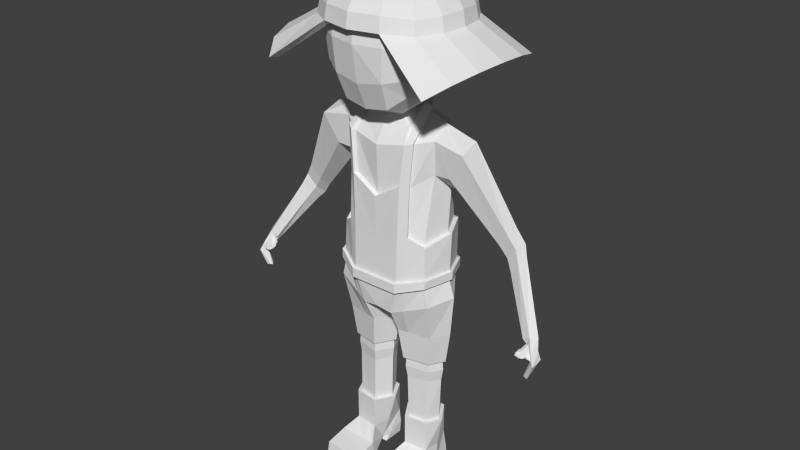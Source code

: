 # Source: Summerian_Civil_Rack.blend  (saved by Blender 2.76.0; exported with 4.5.12 LTS)
import bpy
from mathutils import Matrix  # noqa: F401  (used for matrix-valued properties, if any)

bpy.ops.wm.read_factory_settings(use_empty=True)
scene = bpy.context.scene
scene.name = 'Scene'

# ---- collections
col_collection_1 = bpy.data.collections.new('Collection 1'); scene.collection.children.link(col_collection_1)

# ---- world
world_world = bpy.data.worlds.new('World'); scene.world = world_world
world_world.color = (0.05088, 0.05088, 0.05088)
world_world.use_sun_shadow = False
world_world.sun_shadow_jitter_overblur = 0.0
world_world.cycles.sampling_method = 'MANUAL'
world_world.cycles.sample_map_resolution = 256

# ---- meshes
me_cube = bpy.data.meshes.new('Cube')
me_cube.from_pydata([(0.6939, 1.218, 4.3), (1.543, -0.6692, 4.198), (1.535, 0.4833, 4.283), (0.7023, -1.556, 4.028), (0.6515, 0.4884, 3.393), (0.6599, -0.7333, 3.066), (0.7575, 1.326, 4.912), (0.0, 1.245, 4.258), (1.676, -0.6679, 4.89), (1.63, -0.07892, 4.221), (1.674, 0.5241, 4.911), (0.0, -1.607, 3.904), (0.7596, -1.615, 4.907), (0.0, 0.5016, 3.262), (0.6924, -0.08859, 3.15), (0.0, -0.734, 2.997), (1.249, 0.9411, 4.328), (0.6233, 0.9423, 3.781), (1.261, -1.193, 4.153), (1.212, -0.6725, 3.562), (1.2, 0.4437, 3.75), (0.6359, -1.278, 3.304), (0.0, 1.366, 4.866), (1.773, -0.06838, 4.906), (0.0, -1.77, 4.896), (0.0, -0.1411, 3.037), (1.363, 1.019, 4.912), (0.0, 0.9652, 3.727), (1.366, -1.206, 4.884), (1.277, -0.08836, 3.612), (0.0, -1.314, 3.195), (1.057, -1.069, 3.643), (1.043, 0.791, 3.94), (1.393, -0.4115, 2.437), (1.196, 0.5959, 2.29), (0.0, -0.9511, 2.164), (1.202, 0.6021, 1.548), (1.316, -0.2874, 1.483), (0.0, -0.8882, 0.7901), (0.6887, -0.8657, 1.209), (0.0, -0.9303, -2.327), (1.169, -0.3193, -5.967), (1.034, 0.4994, -5.967), (0.6174, -0.3991, -5.967), (0.5865, 0.4751, -5.967), (1.034, 0.4385, -4.335), (0.5063, 0.5463, -4.335), (0.5531, -0.4625, -4.335), (1.22, -0.3204, -4.335), (1.423, 0.07879, 2.746), (0.0, 0.03486, -1.723), (1.48, 0.1728, 1.055), (0.0, 0.03486, -2.39), (1.33, 0.04035, -5.967), (0.3467, 0.0359, -5.967), (1.441, 0.0404, -4.335), (0.2723, 0.03647, -4.335), (1.245, -0.4075, -5.967), (0.2287, 0.03131, -5.967), (1.078, 0.604, -5.967), (0.5632, -0.5061, -5.967), (0.525, 0.5739, -5.967), (1.444, 0.0368, -5.967), (1.245, -0.4075, -6.869), (1.078, 0.604, -6.869), (0.5632, -0.5061, -6.869), (1.29, 0.03605, -6.869), (0.4746, 0.03206, -6.869), (1.245, -0.4129, -6.891), (0.5632, -0.5007, -6.846), (0.3457, -0.8554, -7.179), (1.463, -0.8165, -7.188), (0.3457, -1.531, -7.314), (1.463, -1.461, -7.301), (0.3457, -1.584, -7.652), (1.463, -1.521, -7.652), (0.3457, -0.7434, -7.652), (1.463, -0.7254, -7.652), (0.5632, -0.123, -7.412), (1.245, -0.1271, -7.429), (0.506, 0.07392, -7.524), (1.311, -0.01931, -7.475), (0.5153, -0.04008, -7.652), (1.303, -0.09638, -7.652), (0.5189, 0.5856, -7.652), (1.248, 0.5522, -7.652), (0.4942, 0.5929, -7.284), (1.153, 0.6081, -7.281), (0.525, 0.5739, -6.869), (2.217, 0.1445, 2.475), (2.225, -0.4369, 2.293), (1.932, 0.4517, 2.148), (1.717, 0.6061, 1.662), (1.807, -0.3486, 1.537), (1.752, 0.1728, 1.066), (4.554, -0.298, -1.862), (4.369, -0.1474, -1.861), (4.209, -0.1135, -1.921), (4.218, -0.2897, -2.034), (3.559, 0.4532, 0.05009), (3.353, 0.6483, -0.06712), (3.214, 0.1953, -0.3452), (3.486, 0.1469, -0.01555), (3.148, 0.4811, -0.5808), (3.186, 0.7229, -0.2759), (4.417, -0.4711, -1.862), (4.201, -0.4414, -1.964), (4.67, -0.3173, -2.434), (4.595, -0.4582, -2.448), (4.7, -0.5141, -2.445), (4.683, -0.7126, -2.463), (4.581, -0.656, -2.461), (4.501, -0.5505, -2.473), (4.478, -0.5577, -2.949), (4.501, -0.6266, -2.914), (4.481, -0.4977, -2.901), (4.404, -0.4842, -2.874), (4.394, -0.6148, -2.883), (4.356, -0.5596, -2.895), (4.558, -0.6141, -2.173), (4.646, -0.4243, -2.18), (4.385, -0.4218, -2.241), (4.419, -0.3144, -2.186), (4.513, -0.2716, -2.156), (4.59, -0.6441, -2.355), (4.532, -0.6014, -2.371), (4.479, -0.5394, -2.377), (4.409, -0.4997, -2.01), (4.318, -0.4553, -2.049), (4.292, -0.3878, -2.093), (4.506, -0.5777, -2.184), (4.391, -0.4607, -2.233), (4.507, -0.7324, -2.264), (4.209, -0.4762, -2.187), (4.423, -0.666, -2.214), (4.308, -0.549, -2.228), (4.483, -0.7142, -2.257), (4.448, -0.6897, -2.269), (4.396, -0.6277, -2.27), (4.326, -0.588, -2.163), (4.234, -0.5436, -2.174), (4.437, -0.6777, -2.262), (4.39, -0.625, -2.263), (4.327, -0.5936, -2.173), (4.257, -0.5494, -2.18), (4.23, -0.4995, -2.192), (4.412, -0.658, -2.215), (4.312, -0.5578, -2.227), (4.426, -0.7776, -2.278), (4.381, -0.7392, -2.285), (4.336, -0.6853, -2.285), (4.263, -0.6624, -2.2), (4.17, -0.5639, -2.218), (4.255, -0.6202, -2.251), (4.319, -0.7822, -2.297), (4.195, -0.6156, -2.21), (4.351, -0.7242, -2.238), (4.317, -0.7785, -2.311), (4.312, -0.7439, -2.343), (4.194, -0.7066, -2.206), (4.171, -0.6808, -2.251), (4.178, -0.6649, -2.264), (4.316, -0.7877, -2.27), (4.191, -0.6518, -2.286), (4.193, -0.7647, -2.278), (0.3823, -0.3703, 3.03), (0.0, -0.5793, 3.154), (0.4993, 0.3041, 3.221), (0.517, 0.05013, 3.159), (0.6509, -0.5528, 2.691), (0.0, -0.5602, 2.827), (0.0, 0.4075, 3.01), (0.6076, 0.4701, 2.842), (0.6076, 0.02259, 3.037), (1.024, 0.4212, -4.032), (0.5117, 0.5243, -4.03), (1.205, -0.3036, -4.033), (1.021, 0.4246, -4.661), (0.5836, -0.4176, -4.661), (0.5429, 0.5008, -4.661), (1.186, -0.2963, -4.661), (1.381, 0.0409, -4.661), (0.3229, 0.03713, -4.661), (3.693, 0.3399, -0.2517), (3.32, 0.3632, -0.7764), (3.349, 0.5797, -0.5187), (3.503, 0.5157, -0.3446), (3.37, 0.1151, -0.5797), (3.615, 0.07259, -0.3039), (3.107, 0.5977, 0.3025), (3.255, 0.07048, 0.3654), (3.311, 0.3988, 0.4448), (2.98, 0.1218, -0.008767), (2.921, 0.4247, -0.265), (2.944, 0.6797, 0.06441), (0.0, 0.983, -1.441), (0.0, 1.0, -1.718), (0.8034, 0.9141, -1.395), (0.0, -0.9223, -1.469), (0.5572, -0.4393, -4.03), (0.8398, 0.7664, 2.393), (0.6548, -0.9223, -1.469), (1.664, 0.06399, -1.235), (0.7041, 1.182, -1.432), (1.124, 0.7654, -1.298), (0.0, -0.9303, -1.718), (0.7074, -1.121, -1.463), (0.0, 1.188, -1.428), (0.0, -1.136, -1.715), (0.0, -1.128, -1.462), (0.0, 1.205, -1.71), (0.0, 1.0, -2.327), (0.696, 1.201, -1.714), (0.698, -1.131, -1.716), (1.661, 0.05653, -1.463), (1.223, -0.577, -0.4079), (1.396, -0.7626, -1.511), (1.414, -0.7355, -1.286), (1.261, 0.917, -1.558), (1.276, 0.9031, -1.297), (1.588, 0.09778, -0.1639), (0.9105, 1.053, 1.403), (0.2919, 0.03728, -4.032), (1.412, 0.04103, -4.036), (1.195, 0.8297, -1.298), (1.187, 0.836, -1.559), (1.325, -0.6703, -1.287), (1.316, -0.6868, -1.513), (1.552, 0.04969, -1.461), (0.6748, -1.023, -1.72), (0.6741, 1.093, -1.72), (0.0, 1.096, -1.717), (0.0, -1.018, -1.466), (0.0, -1.026, -1.719), (0.0, 1.078, -1.435), (0.679, -1.015, -1.466), (1.451, -0.6821, -2.073), (0.6776, 1.076, -1.437), (1.733, 0.05184, -2.0), (1.184, 0.8418, -2.179), (0.4533, -0.9597, -2.464), (0.3841, 1.048, -2.491), (0.0, 1.078, -2.377), (0.0, 0.03389, -2.475), (0.0, -1.008, -2.38), (0.06328, 0.03193, -2.625), (0.3591, 0.7172, -3.138), (1.36, -0.4573, -3.147), (0.4697, 0.6087, -4.045), (1.26, -0.3811, -4.045), (1.116, 0.5904, -3.143), (0.422, -0.6349, -3.137), (0.05257, 0.03228, -3.136), (1.637, 0.05272, -3.157), (1.554, 0.05636, -1.233), (1.069, 0.5052, -4.043), (0.5189, -0.5256, -4.045), (0.1977, 0.03307, -4.047), (1.506, 0.05427, -4.05), (1.578, 0.05542, -1.232), (0.7923, -0.3738, -5.967), (0.7284, 0.4828, -5.967), (0.7644, -0.4175, -4.335), (0.6735, 0.5121, -4.335), (0.8873, -0.7884, -0.169), (0.6736, 1.101, -1.434), (0.0, 0.9614, 2.47), (0.7003, 0.5834, -5.967), (0.7793, -0.4749, -6.869), (0.7793, -0.4729, -6.86), (0.6996, -0.8431, -7.182), (0.6996, -1.509, -7.31), (0.6996, -1.564, -7.652), (0.6996, -0.7377, -7.652), (0.7793, -0.1243, -7.417), (0.761, 0.04437, -7.508), (0.7648, -0.05792, -7.652), (0.75, 0.575, -7.652), (0.7031, 0.5977, -7.283), (0.7793, -0.4749, -5.967), (0.7003, 0.5834, -6.869), (0.6743, 0.03486, 3.061), (0.0, 1.24, 1.329), (0.7745, -0.3792, -4.661), (0.6945, 0.4767, -4.661), (0.8431, -0.8242, -1.412), (0.0, 1.102, -1.433), (0.0, 1.026, -0.2023), (0.8453, 1.026, -1.391), (0.0, -1.042, -1.465), (1.338, -0.6928, -1.285), (0.8854, 1.094, -1.389), (0.9313, -0.9986, -1.407), (0.8749, 1.111, -1.665), (0.919, -1.014, -1.651), (0.6742, 0.4916, -4.031), (0.7625, -0.3963, -4.031), (0.7885, -0.8197, 2.302), (1.313, -0.6548, -0.405), (0.878, -0.9166, -1.654), (0.8365, 1.012, -1.669), (0.7694, -0.8717, -2.34), (0.6376, 0.9825, -2.392), (0.5991, 0.677, -3.139), (0.7193, -0.5786, -3.14), (0.6595, 0.5759, -4.045), (0.7536, -0.4798, -4.045), (0.8839, -0.9055, -1.41), (0.8414, 0.9977, -1.392), (0.0, 0.8455, 2.441), (0.0, -1.006, -0.3517), (0.8972, -0.9307, -1.409), (0.9445, -0.8932, -0.1664), (0.941, -0.8277, 1.16), (0.8983, 0.8531, 2.451), (0.7131, 0.9476, 2.49), (0.6779, -1.039, -1.466), (0.6548, 0.983, -1.441), (1.201, 0.8569, -1.297), (1.215, 0.851, -0.1189), (0.7234, 0.03438, 3.169), (0.9606, 0.04571, 3.07), (0.6915, 1.023, -0.201), (0.0, -1.008, 0.791), (0.8639, 0.9693, -0.1741), (0.691, -1.003, -0.3516), (0.8417, 0.9561, 1.394), (0.9802, -0.6903, 2.345), (0.739, -0.974, 1.209), (0.9117, 0.04878, 2.961), (0.0, 0.983, -1.441), (1.133, 0.7643, -0.1191), (0.8122, 0.8616, -0.1727), (0.8776, -0.7266, 1.16), (0.8417, 0.9561, 1.394), (0.8398, 0.7664, 2.393), (0.8431, -0.8242, -1.412), (1.133, 0.7643, -0.1191), (1.223, -0.577, -0.4079), (0.8873, -0.7884, -0.169), (1.033, -0.78, 2.403), (0.6743, 0.8455, 2.441), (0.8122, 0.8616, -0.1727), (0.0, 0.8455, 2.441), (1.249, -0.6128, -1.288), (1.459, 0.04959, -1.233), (1.469, 0.0834, -0.164), (1.459, 0.04959, -1.233), (1.249, -0.6128, -1.288), (0.8502, -0.9159, 2.337), (0.9802, -0.6903, 2.345), (0.9117, 0.04878, 2.961), (0.6548, 0.983, -1.441), (0.8776, -0.7266, 1.16), (0.7885, -0.8197, 2.302), (0.6743, 0.03486, 3.061), (0.709, 1.234, 1.327), (0.6548, -0.9223, -1.469), (0.6743, 0.8455, 2.441), (1.469, 0.0834, -0.164), (0.0, -0.9223, -1.469), (0.8034, 0.9141, -1.395), (1.124, 0.7654, -1.298), (0.6887, -0.8657, 1.209), (0.0, -0.8882, 0.7901), (0.7329, 1.301, 5.247), (1.619, 0.5037, 5.234), (1.62, -0.6405, 5.223), (0.734, -1.559, 5.26), (0.0, 1.358, 5.213), (1.715, -0.06663, 5.252), (0.0, -1.719, 5.256), (1.319, 0.9874, 5.217), (1.32, -1.158, 5.207), (0.7816, 1.498, 5.642), (0.0, 1.585, 5.612), (0.7229, 1.204, 6.304), (1.435, 1.121, 5.592), (1.775, 0.5676, 5.636), (1.411, 0.5387, 6.268), (1.883, -0.06494, 5.68), (1.776, -0.6944, 5.637), (1.41, -0.6711, 6.263), (1.443, -1.263, 5.608), (0.8022, -1.709, 5.695), (0.7299, -1.36, 6.295), (0.0, -1.889, 5.697), (0.7581, -0.7724, 6.668), (0.0, -0.8568, 6.691), (0.8005, -0.07228, 6.803), (0.7591, 0.628, 6.692), (0.0, 0.686, 6.735), (0.0, 1.597, 5.226), (0.0, 1.308, 6.317), (1.952, -0.06702, 5.293), (1.494, -0.06707, 6.355), (0.0, -1.951, 5.293), (0.0, -1.511, 6.293), (0.0, -0.08427, 6.848), (1.221, 0.9756, 6.076), (1.225, -1.114, 6.073), (0.8053, 1.53, 5.269), (1.84, 0.59, 5.276), (1.841, -0.7243, 5.268), (0.832, -1.775, 5.301), (1.484, 1.159, 5.255), (1.495, -1.317, 5.253), (0.0, 1.754, 3.672), (0.0, 2.051, 3.669), (2.345, -2.138, 4.179), (2.292, -1.869, 4.132), (2.634, -1.376, 4.393), (2.732, -1.574, 4.475), (2.814, -0.7359, 4.523), (2.94, -0.8414, 4.625), (2.763, 1.496, 4.439), (2.666, 1.285, 4.366), (2.335, 1.678, 4.095), (2.38, 1.961, 4.125), (3.014, -0.02716, 4.667), (2.878, -0.02505, 4.559), (2.831, 0.6828, 4.508), (2.959, 0.7884, 4.607)], [], [(365, 6, 22, 369), (365, 372, 26, 6), (0, 7, 22, 6), (0, 6, 26, 16), (0, 16, 32, 17), (0, 17, 27, 7), (366, 370, 23, 10), (366, 10, 26, 372), (367, 8, 23, 370), (367, 373, 28, 8), (1, 9, 23, 8), (1, 8, 28, 18), (1, 18, 31, 19), (1, 19, 29, 9), (2, 10, 23, 9), (2, 9, 29, 20), (2, 20, 32, 16), (2, 16, 26, 10), (368, 371, 24, 12), (368, 12, 28, 373), (3, 12, 24, 11), (3, 11, 30, 21), (3, 21, 31, 18), (3, 18, 28, 12), (4, 172, 171, 13), (4, 13, 27, 17), (4, 17, 32, 20), (4, 20, 29, 14), (5, 15, 25, 14), (5, 14, 29, 19), (5, 19, 31, 21), (5, 21, 30, 15), (33, 37, 93, 90), (284, 177, 42, 261), (283, 178, 43, 260), (182, 179, 44, 54), (181, 180, 41, 53), (177, 181, 53, 42), (178, 182, 54, 43), (49, 33, 90, 89), (170, 169, 165, 166), (86, 84, 82, 80), (86, 80, 88), (88, 80, 78, 67), (78, 69, 65, 67), (78, 76, 70, 69), (76, 74, 72, 70), (81, 83, 85, 87), (59, 62, 66, 64), (64, 66, 81, 87), (63, 79, 81, 66), (71, 77, 79, 68), (268, 65, 69, 269), (269, 69, 70, 270), (270, 70, 72, 271), (271, 72, 74, 272), (272, 74, 76, 273), (273, 76, 78, 274), (274, 78, 80, 275), (275, 80, 82, 276), (276, 82, 84, 277), (277, 84, 86, 278), (73, 75, 77, 71), (42, 53, 62, 59), (53, 41, 57, 62), (43, 54, 58, 60), (54, 44, 61, 58), (260, 43, 60, 279), (261, 42, 59, 267), (62, 57, 63, 66), (267, 59, 64, 280), (58, 61, 88, 67), (60, 58, 67, 65), (279, 60, 65, 268), (278, 86, 88, 280), (186, 183, 95, 96), (37, 51, 94, 93), (34, 49, 89, 91), (36, 34, 91, 92), (51, 36, 92, 94), (184, 185, 97, 98), (185, 186, 96, 97), (194, 189, 100, 104), (193, 194, 104, 103), (192, 193, 103, 101), (191, 190, 102, 99), (189, 191, 99, 100), (190, 192, 101, 102), (111, 112, 118, 117), (113, 114, 117, 118), (115, 113, 118, 116), (110, 111, 117, 114), (109, 110, 114, 113), (188, 187, 106, 105), (183, 188, 105, 95), (187, 184, 98, 106), (119, 105, 127, 130), (120, 119, 110, 109), (121, 122, 108, 112), (122, 123, 107, 108), (123, 120, 109, 107), (98, 121, 131, 129), (112, 108, 116, 118), (108, 107, 115, 116), (107, 109, 113, 115), (112, 111, 125, 126), (96, 95, 120, 123), (97, 96, 123, 122), (98, 97, 122, 121), (95, 105, 119, 120), (105, 106, 128, 127), (106, 98, 129, 128), (121, 112, 126, 131), (111, 110, 124, 125), (110, 119, 130, 124), (129, 131, 135, 133), (137, 132, 136, 141), (139, 140, 144, 143), (145, 147, 153, 152), (142, 141, 149, 150), (147, 142, 150, 153), (138, 137, 141, 142), (141, 136, 148, 149), (164, 163, 158, 157), (162, 164, 157, 154), (159, 160, 164, 162), (160, 161, 163, 164), (126, 125, 137, 138), (128, 129, 133, 140), (131, 126, 138, 135), (130, 127, 139, 134), (124, 130, 134, 132), (127, 128, 140, 139), (125, 124, 132, 137), (132, 134, 146, 136), (133, 135, 147, 145), (144, 145, 152, 155), (134, 139, 143, 146), (135, 138, 142, 147), (140, 133, 145, 144), (136, 146, 156, 148), (143, 144, 155, 151), (146, 143, 151, 156), (156, 151, 159, 162), (149, 148, 154, 157), (151, 155, 160, 159), (148, 156, 162, 154), (153, 150, 158, 163), (155, 152, 161, 160), (150, 149, 157, 158), (152, 153, 163, 161), (14, 168, 167, 4), (173, 172, 167, 168), (169, 173, 168, 165), (168, 167, 165), (167, 172, 4), (14, 25, 168), (47, 56, 182, 178), (45, 55, 181, 177), (55, 48, 180, 181), (56, 46, 179, 182), (262, 47, 178, 283), (263, 45, 177, 284), (101, 103, 184, 187), (99, 102, 188, 183), (102, 101, 187, 188), (104, 100, 186, 185), (103, 104, 185, 184), (100, 99, 183, 186), (90, 93, 192, 190), (91, 89, 191, 189), (89, 90, 190, 191), (93, 94, 193, 192), (94, 92, 194, 193), (92, 91, 189, 194), (227, 228, 214, 216), (234, 237, 203, 207), (230, 231, 210, 212), (224, 254, 202, 219), (219, 202, 214, 218), (207, 203, 212, 210), (292, 206, 213, 294), (206, 209, 208, 213), (202, 217, 216, 214), (291, 219, 218, 293), (299, 227, 216, 294), (228, 225, 218, 214), (229, 233, 244, 240), (308, 224, 219, 291), (300, 230, 212, 293), (228, 227, 236, 238), (254, 226, 217, 202), (243, 242, 241, 245), (299, 229, 240, 301), (300, 225, 239, 302), (231, 230, 241, 242), (302, 239, 250, 303), (301, 240, 251, 304), (245, 241, 246, 252), (238, 236, 247, 253), (239, 238, 253, 250), (240, 245, 252, 251), (244, 243, 245, 240), (225, 228, 238, 239), (233, 229, 213, 208), (250, 253, 258, 255), (251, 252, 257, 256), (303, 250, 255, 305), (304, 251, 256, 306), (252, 246, 248, 257), (253, 247, 249, 258), (307, 235, 206, 292), (235, 232, 209, 206), (226, 307, 292, 217), (247, 304, 306, 249), (246, 303, 305, 248), (236, 301, 304, 247), (241, 302, 303, 246), (230, 300, 302, 241), (227, 299, 301, 236), (225, 300, 293, 218), (237, 308, 291, 203), (229, 299, 294, 213), (203, 291, 293, 212), (217, 292, 294, 216), (46, 263, 284, 179), (48, 262, 283, 180), (87, 278, 280, 64), (57, 279, 268, 63), (61, 267, 280, 88), (44, 261, 267, 61), (41, 260, 279, 57), (85, 277, 278, 87), (83, 276, 277, 85), (81, 275, 276, 83), (79, 274, 275, 81), (77, 273, 274, 79), (75, 272, 273, 77), (73, 271, 272, 75), (71, 270, 271, 73), (68, 269, 270, 71), (63, 268, 269, 68), (180, 283, 260, 41), (179, 284, 261, 44), (50, 196, 211, 52), (223, 176, 48, 55), (222, 175, 46, 56), (296, 199, 47, 262), (295, 174, 45, 263), (199, 222, 56, 47), (174, 223, 55, 45), (205, 50, 52, 40), (296, 176, 249, 306), (40, 52, 243, 244), (211, 196, 231, 242), (295, 175, 248, 305), (52, 211, 242, 243), (222, 199, 256, 257), (205, 40, 244, 233), (223, 174, 255, 258), (176, 223, 258, 249), (175, 222, 257, 248), (174, 295, 305, 255), (199, 296, 306, 256), (175, 295, 263, 46), (176, 296, 262, 48), (343, 341, 315, 266), (351, 335, 314, 321), (339, 333, 313, 312), (354, 363, 328, 349), (334, 332, 324, 221), (363, 364, 323, 328), (266, 315, 356, 282), (287, 282, 356, 322), (298, 312, 311, 290), (322, 324, 288, 265), (324, 319, 318, 288), (220, 298, 290, 259), (325, 310, 289, 316), (315, 314, 221, 356), (356, 221, 324, 322), (312, 325, 316, 311), (319, 220, 259, 318), (340, 321, 320, 349), (328, 323, 310, 325), (313, 328, 325, 312), (321, 314, 315, 320), (340, 349, 328, 313), (287, 322, 265, 286), (309, 358, 341, 343), (344, 345, 347, 348), (204, 197, 361, 362), (201, 285, 336, 357), (326, 342, 332, 334), (281, 297, 354, 355), (357, 336, 311, 316), (338, 339, 312, 298), (362, 361, 288, 318), (332, 337, 319, 324), (337, 346, 220, 319), (360, 357, 316, 289), (352, 330, 286, 265), (341, 355, 320, 315), (355, 354, 349, 320), (346, 338, 298, 220), (347, 362, 318, 259), (350, 351, 321, 340), (361, 352, 265, 288), (336, 348, 290, 311), (348, 347, 259, 290), (335, 334, 221, 314), (333, 350, 340, 313), (297, 35, 38, 39), (200, 34, 36, 326), (51, 37, 215, 359), (326, 36, 331, 342), (36, 51, 359, 331), (297, 281, 173, 169), (281, 358, 172, 173), (358, 309, 171, 172), (35, 297, 169, 170), (33, 49, 329, 327), (37, 353, 264, 215), (49, 34, 200, 329), (33, 327, 353, 37), (197, 204, 224, 308), (345, 344, 226, 254), (201, 198, 232, 235), (285, 201, 235, 307), (195, 317, 237, 234), (204, 345, 254, 224), (344, 285, 307, 226), (317, 197, 308, 237), (264, 353, 333, 339), (359, 215, 338, 346), (329, 200, 335, 351), (358, 281, 355, 341), (353, 327, 350, 333), (331, 359, 346, 337), (200, 326, 334, 335), (39, 38, 364, 363), (215, 264, 339, 338), (285, 344, 348, 336), (197, 317, 352, 361), (327, 329, 351, 350), (198, 201, 357, 360), (317, 195, 330, 352), (297, 39, 363, 354), (345, 204, 362, 347), (342, 331, 337, 332), (405, 402, 422, 415), (368, 373, 411, 410), (394, 403, 414, 419), (371, 368, 404, 396), (365, 369, 407, 417), (403, 406, 412, 414), (372, 365, 417, 416), (370, 366, 421, 420), (374, 375, 393, 376), (374, 376, 399, 377), (378, 377, 399, 379), (378, 379, 395, 380), (381, 380, 395, 382), (381, 382, 400, 383), (384, 383, 400, 385), (384, 385, 397, 386), (387, 389, 398, 388), (387, 388, 397, 385), (387, 385, 400, 382), (387, 382, 395, 389), (390, 391, 398, 389), (390, 389, 395, 379), (390, 379, 399, 376), (390, 376, 393, 391), (384, 404, 406, 383), (384, 386, 396, 404), (381, 383, 406, 403), (381, 403, 394, 380), (378, 402, 405, 377), (378, 380, 394, 402), (374, 377, 405, 401), (374, 401, 392, 375), (421, 416, 415, 422), (413, 420, 419, 414), (411, 413, 414, 412), (410, 411, 412, 409), (417, 407, 408, 418), (416, 417, 418, 415), (420, 421, 422, 419), (402, 394, 419, 422), (373, 367, 413, 411), (401, 405, 415, 418), (367, 370, 420, 413), (404, 368, 410, 409), (392, 401, 418, 408), (366, 372, 416, 421), (406, 404, 409, 412)])
me_cube.use_remesh_preserve_volume = False
me_cube.use_remesh_preserve_attributes = False
me_cube.use_mirror_vertex_groups = False
me_cube.update()

# ---- objects
ob_cube = bpy.data.objects.new('Cube', me_cube)

# ---- transforms, parenting, visibility, modifiers, constraints
ob_cube.location = (-0.01622, 0.06487, 0.0)
ob_cube.scale = (0.14, 0.14, 0.14)
ob_cube.lineart.crease_threshold = 0.0
_m = ob_cube.modifiers.new('Mirror', 'MIRROR')
_m.use_clip = True

# ---- collection membership
col_collection_1.objects.link(ob_cube)

# ---- scene / render settings (as saved in the file)
scene.frame_start = 1; scene.frame_end = 250; scene.frame_set(1)
scene.render.engine = 'BLENDER_EEVEE_NEXT'
scene.render.resolution_percentage = 50
scene.render.dither_intensity = 0.0
scene.cycles.use_denoising = False
scene.cycles.samples = 10
scene.cycles.sampling_pattern = 'TABULATED_SOBOL'
scene.cycles.light_sampling_threshold = 0.0
scene.cycles.use_adaptive_sampling = False
scene.cycles.use_light_tree = False
scene.cycles.blur_glossy = 0.0
scene.cycles.pixel_filter_type = 'GAUSSIAN'
scene.cycles.sample_clamp_indirect = 0.0
scene.view_settings.view_transform = 'Standard'
bpy.context.view_layer.update()

# ---- added for rendering (the .blend has no active camera and no usable light): camera, sun
cam_auto = bpy.data.cameras.new('AutoCamera')
cam_auto.lens = 50.0
cam_auto.sensor_width = 36.0
cam_auto.clip_end = 1000.0
ob_auto_camera = bpy.data.objects.new('AutoCamera', cam_auto)
scene.collection.objects.link(ob_auto_camera)
ob_auto_camera.location = (2.28686, -2.70487, 1.78617)
ob_auto_camera.rotation_euler = (1.09748, -7.21219e-08, 0.694738)
scene.camera = ob_auto_camera
light_auto_sun = bpy.data.lights.new('AutoSun', 'SUN')
light_auto_sun.energy = 3.0
light_auto_sun.angle = 0.0523599
ob_auto_sun = bpy.data.objects.new('AutoSun', light_auto_sun)
scene.collection.objects.link(ob_auto_sun)
ob_auto_sun.rotation_euler = (0.872665, 0.174533, 0.523599)
bpy.context.view_layer.update()
